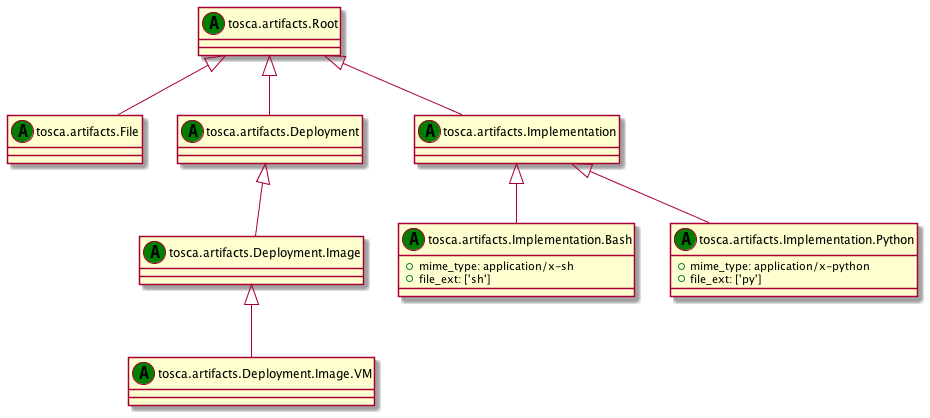

The diagram above was rendered by PlantUML. Its source (embedded in the PNG):
@startuml
set namespaceSeparator none
class "tosca.artifacts.Root" as tosca_artifacts_Root_AT << (A,green) >> {
}
class "tosca.artifacts.File" as tosca_artifacts_File_AT << (A,green) >> {
}
class "tosca.artifacts.Deployment" as tosca_artifacts_Deployment_AT << (A,green) >> {
}
class "tosca.artifacts.Deployment.Image" as tosca_artifacts_Deployment_Image_AT << (A,green) >> {
}
class "tosca.artifacts.Deployment.Image.VM" as tosca_artifacts_Deployment_Image_VM_AT << (A,green) >> {
}
class "tosca.artifacts.Implementation" as tosca_artifacts_Implementation_AT << (A,green) >> {
}
class "tosca.artifacts.Implementation.Bash" as tosca_artifacts_Implementation_Bash_AT << (A,green) >> {
+mime_type: application/x-sh
+file_ext: ['sh']
}
class "tosca.artifacts.Implementation.Python" as tosca_artifacts_Implementation_Python_AT << (A,green) >> {
+mime_type: application/x-python
+file_ext: ['py']
}
tosca_artifacts_Root_AT <|-- tosca_artifacts_File_AT
tosca_artifacts_Root_AT <|-- tosca_artifacts_Deployment_AT
tosca_artifacts_Deployment_AT <|-- tosca_artifacts_Deployment_Image_AT
tosca_artifacts_Deployment_Image_AT <|-- tosca_artifacts_Deployment_Image_VM_AT
tosca_artifacts_Root_AT <|-- tosca_artifacts_Implementation_AT
tosca_artifacts_Implementation_AT <|-- tosca_artifacts_Implementation_Bash_AT
tosca_artifacts_Implementation_AT <|-- tosca_artifacts_Implementation_Python_AT
@enduml